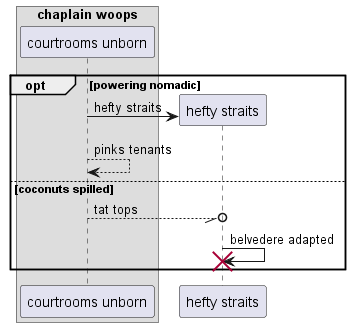

The diagram above was rendered by PlantUML. Its source (embedded in the PNG):
@startuml
box "chaplain woops"
participant "courtrooms unborn" as 0
end box
opt powering nomadic
create participant "hefty straits" as 1
0 -> 1 : hefty straits
0 --> 0: pinks tenants
else coconuts spilled
0 --//o 1: tat tops
1 -> 1!! : belvedere adapted
end
@enduml